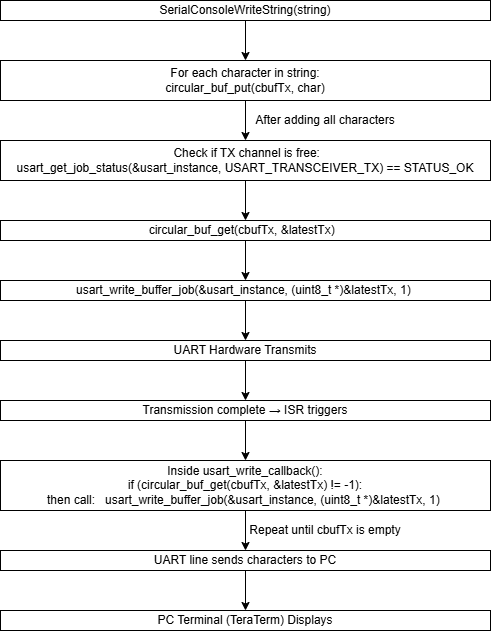

The diagram above was exported from draw.io. Its source (the exported page's mxGraphModel, read from the mxfile embedded in the PNG):
<mxGraphModel dx="867" dy="507" grid="1" gridSize="10" guides="1" tooltips="1" connect="1" arrows="1" fold="1" page="1" pageScale="1" pageWidth="1100" pageHeight="1700" math="0" shadow="0">
  <root>
    <mxCell id="0" />
    <mxCell id="1" parent="0" />
    <mxCell id="2hXm9wtOdkDmJkxifYPH-1" value="SerialConsoleWriteString(string)" style="rounded=0;whiteSpace=wrap;html=1;" vertex="1" parent="1">
      <mxGeometry x="250" y="40" width="490" height="20" as="geometry" />
    </mxCell>
    <mxCell id="2hXm9wtOdkDmJkxifYPH-2" value="For each character in string:&lt;div&gt;circular_buf_put(cbufTx, char)&lt;/div&gt;" style="rounded=0;whiteSpace=wrap;html=1;" vertex="1" parent="1">
      <mxGeometry x="250" y="100" width="490" height="40" as="geometry" />
    </mxCell>
    <mxCell id="2hXm9wtOdkDmJkxifYPH-3" value="After adding all characters" style="text;html=1;align=center;verticalAlign=middle;whiteSpace=wrap;rounded=0;" vertex="1" parent="1">
      <mxGeometry x="490" y="150" width="170" height="20" as="geometry" />
    </mxCell>
    <mxCell id="2hXm9wtOdkDmJkxifYPH-4" value="&amp;nbsp;Check if TX channel is free:&lt;div&gt;&lt;div&gt;usart_get_job_status(&amp;amp;usart_instance,&amp;nbsp;&lt;span style=&quot;background-color: transparent; color: light-dark(rgb(0, 0, 0), rgb(255, 255, 255));&quot;&gt;USART_TRANSCEIVER_TX) == STATUS_OK&lt;/span&gt;&lt;/div&gt;&lt;/div&gt;" style="rounded=0;whiteSpace=wrap;html=1;" vertex="1" parent="1">
      <mxGeometry x="250" y="180" width="490" height="40" as="geometry" />
    </mxCell>
    <mxCell id="2hXm9wtOdkDmJkxifYPH-5" value="&lt;div&gt;circular_buf_get(cbufTx,&amp;nbsp;&lt;span style=&quot;background-color: transparent; color: light-dark(rgb(0, 0, 0), rgb(255, 255, 255));&quot;&gt;&amp;amp;latestTx)&amp;nbsp;&amp;nbsp;&lt;/span&gt;&lt;/div&gt;" style="rounded=0;whiteSpace=wrap;html=1;" vertex="1" parent="1">
      <mxGeometry x="250" y="260" width="490" height="20" as="geometry" />
    </mxCell>
    <mxCell id="2hXm9wtOdkDmJkxifYPH-6" value="&lt;div&gt;usart_write_buffer_job(&amp;amp;usart_instance,&lt;span style=&quot;background-color: transparent; color: light-dark(rgb(0, 0, 0), rgb(255, 255, 255));&quot;&gt;&amp;nbsp;(uint8_t *)&amp;amp;latestTx, 1)&amp;nbsp;&lt;/span&gt;&lt;/div&gt;" style="rounded=0;whiteSpace=wrap;html=1;" vertex="1" parent="1">
      <mxGeometry x="250" y="320" width="490" height="20" as="geometry" />
    </mxCell>
    <mxCell id="2hXm9wtOdkDmJkxifYPH-7" value="UART Hardware Transmits" style="rounded=0;whiteSpace=wrap;html=1;" vertex="1" parent="1">
      <mxGeometry x="250" y="380" width="490" height="20" as="geometry" />
    </mxCell>
    <mxCell id="2hXm9wtOdkDmJkxifYPH-8" value="Transmission complete → ISR triggers" style="rounded=0;whiteSpace=wrap;html=1;" vertex="1" parent="1">
      <mxGeometry x="250" y="440" width="490" height="20" as="geometry" />
    </mxCell>
    <mxCell id="2hXm9wtOdkDmJkxifYPH-9" value="Inside usart_write_callback():&lt;div&gt;if (circular_buf_get(cbufTx, &amp;amp;latestTx) != -1):&lt;/div&gt;&lt;div&gt;then call:&amp;nbsp; &amp;nbsp;usart_write_buffer_job(&amp;amp;usart_instance,&amp;nbsp;(uint8_t *)&amp;amp;latestTx, 1)&amp;nbsp;&lt;/div&gt;" style="rounded=0;whiteSpace=wrap;html=1;" vertex="1" parent="1">
      <mxGeometry x="250" y="500" width="490" height="50" as="geometry" />
    </mxCell>
    <mxCell id="2hXm9wtOdkDmJkxifYPH-10" value="Repeat until cbufTx is empty" style="text;html=1;align=center;verticalAlign=middle;whiteSpace=wrap;rounded=0;" vertex="1" parent="1">
      <mxGeometry x="490" y="560" width="170" height="20" as="geometry" />
    </mxCell>
    <mxCell id="2hXm9wtOdkDmJkxifYPH-11" value="UART line sends characters to PC" style="rounded=0;whiteSpace=wrap;html=1;" vertex="1" parent="1">
      <mxGeometry x="250" y="590" width="490" height="20" as="geometry" />
    </mxCell>
    <mxCell id="2hXm9wtOdkDmJkxifYPH-12" value="PC Terminal (TeraTerm) Displays" style="rounded=0;whiteSpace=wrap;html=1;" vertex="1" parent="1">
      <mxGeometry x="250" y="650" width="490" height="20" as="geometry" />
    </mxCell>
    <mxCell id="2hXm9wtOdkDmJkxifYPH-13" value="" style="endArrow=classic;html=1;rounded=0;exitX=0.5;exitY=1;exitDx=0;exitDy=0;entryX=0.5;entryY=0;entryDx=0;entryDy=0;" edge="1" parent="1" source="2hXm9wtOdkDmJkxifYPH-1" target="2hXm9wtOdkDmJkxifYPH-2">
      <mxGeometry width="50" height="50" relative="1" as="geometry">
        <mxPoint x="460" y="250" as="sourcePoint" />
        <mxPoint x="510" y="200" as="targetPoint" />
      </mxGeometry>
    </mxCell>
    <mxCell id="2hXm9wtOdkDmJkxifYPH-14" value="" style="endArrow=classic;html=1;rounded=0;exitX=0.5;exitY=1;exitDx=0;exitDy=0;entryX=0.5;entryY=0;entryDx=0;entryDy=0;" edge="1" parent="1" source="2hXm9wtOdkDmJkxifYPH-2" target="2hXm9wtOdkDmJkxifYPH-4">
      <mxGeometry width="50" height="50" relative="1" as="geometry">
        <mxPoint x="460" y="330" as="sourcePoint" />
        <mxPoint x="500" y="180" as="targetPoint" />
      </mxGeometry>
    </mxCell>
    <mxCell id="2hXm9wtOdkDmJkxifYPH-15" value="" style="endArrow=classic;html=1;rounded=0;exitX=0.5;exitY=1;exitDx=0;exitDy=0;" edge="1" parent="1" source="2hXm9wtOdkDmJkxifYPH-4" target="2hXm9wtOdkDmJkxifYPH-5">
      <mxGeometry width="50" height="50" relative="1" as="geometry">
        <mxPoint x="500" y="290" as="sourcePoint" />
        <mxPoint x="550" y="240" as="targetPoint" />
      </mxGeometry>
    </mxCell>
    <mxCell id="2hXm9wtOdkDmJkxifYPH-16" value="" style="endArrow=classic;html=1;rounded=0;exitX=0.5;exitY=1;exitDx=0;exitDy=0;" edge="1" parent="1" source="2hXm9wtOdkDmJkxifYPH-5" target="2hXm9wtOdkDmJkxifYPH-6">
      <mxGeometry width="50" height="50" relative="1" as="geometry">
        <mxPoint x="500" y="360" as="sourcePoint" />
        <mxPoint x="550" y="310" as="targetPoint" />
      </mxGeometry>
    </mxCell>
    <mxCell id="2hXm9wtOdkDmJkxifYPH-17" value="" style="endArrow=classic;html=1;rounded=0;exitX=0.5;exitY=1;exitDx=0;exitDy=0;" edge="1" parent="1" source="2hXm9wtOdkDmJkxifYPH-6" target="2hXm9wtOdkDmJkxifYPH-7">
      <mxGeometry width="50" height="50" relative="1" as="geometry">
        <mxPoint x="500" y="430" as="sourcePoint" />
        <mxPoint x="550" y="380" as="targetPoint" />
      </mxGeometry>
    </mxCell>
    <mxCell id="2hXm9wtOdkDmJkxifYPH-18" value="" style="endArrow=classic;html=1;rounded=0;exitX=0.5;exitY=1;exitDx=0;exitDy=0;" edge="1" parent="1" source="2hXm9wtOdkDmJkxifYPH-7" target="2hXm9wtOdkDmJkxifYPH-8">
      <mxGeometry width="50" height="50" relative="1" as="geometry">
        <mxPoint x="500" y="470" as="sourcePoint" />
        <mxPoint x="550" y="420" as="targetPoint" />
      </mxGeometry>
    </mxCell>
    <mxCell id="2hXm9wtOdkDmJkxifYPH-19" value="" style="endArrow=classic;html=1;rounded=0;exitX=0.5;exitY=1;exitDx=0;exitDy=0;" edge="1" parent="1" source="2hXm9wtOdkDmJkxifYPH-8" target="2hXm9wtOdkDmJkxifYPH-9">
      <mxGeometry width="50" height="50" relative="1" as="geometry">
        <mxPoint x="500" y="520" as="sourcePoint" />
        <mxPoint x="550" y="470" as="targetPoint" />
      </mxGeometry>
    </mxCell>
    <mxCell id="2hXm9wtOdkDmJkxifYPH-20" value="" style="endArrow=classic;html=1;rounded=0;exitX=0.5;exitY=1;exitDx=0;exitDy=0;" edge="1" parent="1" source="2hXm9wtOdkDmJkxifYPH-9" target="2hXm9wtOdkDmJkxifYPH-11">
      <mxGeometry width="50" height="50" relative="1" as="geometry">
        <mxPoint x="500" y="600" as="sourcePoint" />
        <mxPoint x="550" y="550" as="targetPoint" />
      </mxGeometry>
    </mxCell>
    <mxCell id="2hXm9wtOdkDmJkxifYPH-21" value="" style="endArrow=classic;html=1;rounded=0;exitX=0.5;exitY=1;exitDx=0;exitDy=0;entryX=0.5;entryY=0;entryDx=0;entryDy=0;" edge="1" parent="1" source="2hXm9wtOdkDmJkxifYPH-11" target="2hXm9wtOdkDmJkxifYPH-12">
      <mxGeometry width="50" height="50" relative="1" as="geometry">
        <mxPoint x="500" y="660" as="sourcePoint" />
        <mxPoint x="550" y="610" as="targetPoint" />
      </mxGeometry>
    </mxCell>
  </root>
</mxGraphModel>